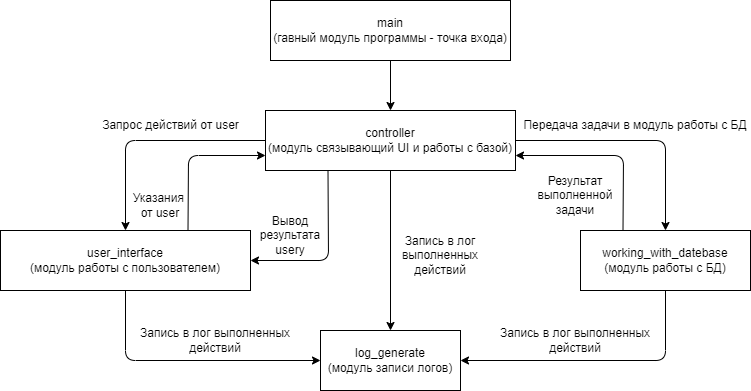

The diagram above was exported from draw.io. Its source (the exported page's mxGraphModel, read from the mxfile embedded in the PNG):
<mxGraphModel dx="957" dy="792" grid="1" gridSize="10" guides="1" tooltips="1" connect="1" arrows="1" fold="1" page="1" pageScale="1" pageWidth="827" pageHeight="1169" math="0" shadow="0">
  <root>
    <mxCell id="0" />
    <mxCell id="1" parent="0" />
    <mxCell id="4" style="edgeStyle=none;html=1;entryX=0.5;entryY=0;entryDx=0;entryDy=0;" parent="1" source="2" target="3" edge="1">
      <mxGeometry relative="1" as="geometry" />
    </mxCell>
    <mxCell id="2" value="main&lt;br&gt;(гавный модуль программы - точка входа)" style="rounded=0;whiteSpace=wrap;html=1;" parent="1" vertex="1">
      <mxGeometry x="300" y="10" width="240" height="60" as="geometry" />
    </mxCell>
    <mxCell id="8" style="edgeStyle=none;html=1;entryX=0.5;entryY=0;entryDx=0;entryDy=0;" parent="1" source="3" target="5" edge="1">
      <mxGeometry relative="1" as="geometry" />
    </mxCell>
    <mxCell id="9" style="edgeStyle=none;html=1;entryX=0.5;entryY=0;entryDx=0;entryDy=0;" parent="1" source="3" target="6" edge="1">
      <mxGeometry relative="1" as="geometry">
        <Array as="points">
          <mxPoint x="155" y="150" />
        </Array>
      </mxGeometry>
    </mxCell>
    <mxCell id="10" style="edgeStyle=none;html=1;entryX=0.5;entryY=0;entryDx=0;entryDy=0;" parent="1" source="3" target="7" edge="1">
      <mxGeometry relative="1" as="geometry">
        <Array as="points">
          <mxPoint x="695" y="150" />
        </Array>
      </mxGeometry>
    </mxCell>
    <mxCell id="19" style="edgeStyle=none;html=1;entryX=1;entryY=0.5;entryDx=0;entryDy=0;exitX=0.25;exitY=1;exitDx=0;exitDy=0;" parent="1" source="3" target="6" edge="1">
      <mxGeometry relative="1" as="geometry">
        <Array as="points">
          <mxPoint x="358" y="270" />
        </Array>
      </mxGeometry>
    </mxCell>
    <mxCell id="3" value="controller&lt;br&gt;(модуль связывающий UI и работы с базой)" style="rounded=0;whiteSpace=wrap;html=1;" parent="1" vertex="1">
      <mxGeometry x="295" y="120" width="250" height="60" as="geometry" />
    </mxCell>
    <mxCell id="5" value="log_generate&lt;br&gt;(модуль записи логов)" style="rounded=0;whiteSpace=wrap;html=1;" parent="1" vertex="1">
      <mxGeometry x="350" y="340" width="140" height="60" as="geometry" />
    </mxCell>
    <mxCell id="12" style="edgeStyle=none;html=1;entryX=0;entryY=0.5;entryDx=0;entryDy=0;" parent="1" source="6" target="5" edge="1">
      <mxGeometry relative="1" as="geometry">
        <Array as="points">
          <mxPoint x="155" y="370" />
        </Array>
      </mxGeometry>
    </mxCell>
    <mxCell id="13" style="edgeStyle=none;html=1;entryX=0;entryY=0.75;entryDx=0;entryDy=0;exitX=0.75;exitY=0;exitDx=0;exitDy=0;" parent="1" source="6" target="3" edge="1">
      <mxGeometry relative="1" as="geometry">
        <Array as="points">
          <mxPoint x="218" y="165" />
        </Array>
      </mxGeometry>
    </mxCell>
    <mxCell id="6" value="user_interface&lt;br&gt;(модуль работы с пользователем)" style="rounded=0;whiteSpace=wrap;html=1;" parent="1" vertex="1">
      <mxGeometry x="30" y="240" width="250" height="60" as="geometry" />
    </mxCell>
    <mxCell id="11" style="edgeStyle=none;html=1;entryX=1;entryY=0.5;entryDx=0;entryDy=0;" parent="1" source="7" target="5" edge="1">
      <mxGeometry relative="1" as="geometry">
        <Array as="points">
          <mxPoint x="695" y="370" />
        </Array>
      </mxGeometry>
    </mxCell>
    <mxCell id="14" style="edgeStyle=none;html=1;entryX=1;entryY=0.75;entryDx=0;entryDy=0;exitX=0.25;exitY=0;exitDx=0;exitDy=0;" parent="1" source="7" target="3" edge="1">
      <mxGeometry relative="1" as="geometry">
        <Array as="points">
          <mxPoint x="653" y="165" />
        </Array>
      </mxGeometry>
    </mxCell>
    <mxCell id="7" value="working_with_datebase&lt;br&gt;(модуль работы с БД)" style="rounded=0;whiteSpace=wrap;html=1;" parent="1" vertex="1">
      <mxGeometry x="610" y="240" width="170" height="60" as="geometry" />
    </mxCell>
    <mxCell id="15" value="Запрос действий от user" style="text;html=1;align=center;verticalAlign=middle;resizable=0;points=[];autosize=1;strokeColor=none;fillColor=none;" parent="1" vertex="1">
      <mxGeometry x="120" y="120" width="160" height="30" as="geometry" />
    </mxCell>
    <mxCell id="16" value="Указания &lt;br&gt;от user" style="text;html=1;strokeColor=none;fillColor=none;align=center;verticalAlign=middle;whiteSpace=wrap;rounded=0;" parent="1" vertex="1">
      <mxGeometry x="150" y="190" width="80" height="50" as="geometry" />
    </mxCell>
    <mxCell id="17" value="Передача задачи в модуль работы с БД" style="text;html=1;strokeColor=none;fillColor=none;align=center;verticalAlign=middle;whiteSpace=wrap;rounded=0;" parent="1" vertex="1">
      <mxGeometry x="550" y="120" width="230" height="30" as="geometry" />
    </mxCell>
    <mxCell id="18" value="Результат выполненной задачи" style="text;html=1;strokeColor=none;fillColor=none;align=center;verticalAlign=middle;whiteSpace=wrap;rounded=0;" parent="1" vertex="1">
      <mxGeometry x="560" y="170" width="90" height="70" as="geometry" />
    </mxCell>
    <mxCell id="20" value="Вывод результата userу" style="text;html=1;strokeColor=none;fillColor=none;align=center;verticalAlign=middle;whiteSpace=wrap;rounded=0;" parent="1" vertex="1">
      <mxGeometry x="280" y="220" width="80" height="50" as="geometry" />
    </mxCell>
    <mxCell id="21" value="Запись в лог выполненных действий" style="text;html=1;strokeColor=none;fillColor=none;align=center;verticalAlign=middle;whiteSpace=wrap;rounded=0;" parent="1" vertex="1">
      <mxGeometry x="420" y="210" width="100" height="110" as="geometry" />
    </mxCell>
    <mxCell id="23" value="Запись в лог выполненных действий" style="text;html=1;strokeColor=none;fillColor=none;align=center;verticalAlign=middle;whiteSpace=wrap;rounded=0;" parent="1" vertex="1">
      <mxGeometry x="160" y="330" width="170" height="40" as="geometry" />
    </mxCell>
    <mxCell id="24" value="Запись в лог выполненных действий" style="text;html=1;strokeColor=none;fillColor=none;align=center;verticalAlign=middle;whiteSpace=wrap;rounded=0;" parent="1" vertex="1">
      <mxGeometry x="520" y="330" width="170" height="40" as="geometry" />
    </mxCell>
  </root>
</mxGraphModel>